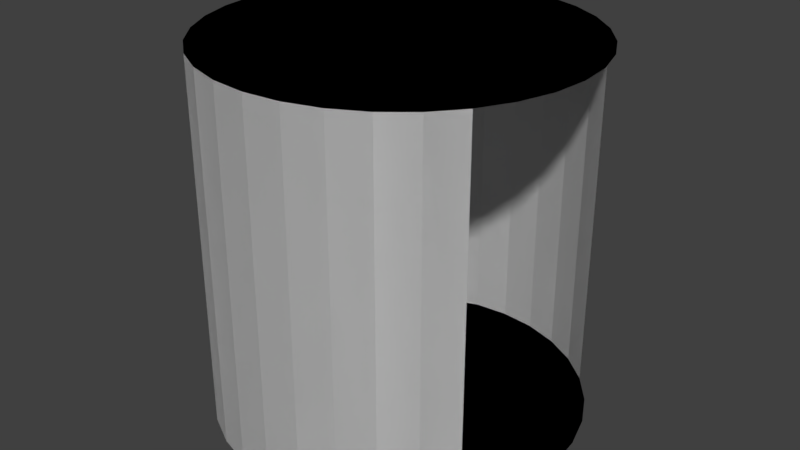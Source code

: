 # Source: Teleporter.blend  (saved by Blender 2.79.0; exported with 4.5.12 LTS)
import bpy
from mathutils import Matrix  # noqa: F401  (used for matrix-valued properties, if any)

bpy.ops.wm.read_factory_settings(use_empty=True)
scene = bpy.context.scene
scene.name = 'Scene'

# ---- collections
col_collection_1 = bpy.data.collections.new('Collection 1'); scene.collection.children.link(col_collection_1)

# ---- materials (node trees are filled in below, after node groups)
mat_material_001 = bpy.data.materials.new('Material.001')
mat_material_001.alpha_threshold = 0.0
mat_material_001.use_transparent_shadow = False
mat_material_001.roughness = 0.5
mat_material_002 = bpy.data.materials.new('Material.002')
mat_material_002.alpha_threshold = 0.0
mat_material_002.use_transparent_shadow = False
mat_material_002.roughness = 0.5

# ---- material node trees

# ---- world
world_world = bpy.data.worlds.new('World'); scene.world = world_world
world_world.color = (0.05088, 0.05088, 0.05088)
world_world.use_sun_shadow = False
world_world.sun_shadow_jitter_overblur = 0.0
world_world.cycles.sampling_method = 'MANUAL'

# ---- meshes
me_cylinder = bpy.data.meshes.new('Cylinder')
me_cylinder.from_pydata([(-0.002783, 1.0, -0.9943), (-0.002783, 1.0, 1.006), (0.1923, 0.981, -0.9943), (0.1923, 0.981, 1.006), (0.3799, 0.9241, -0.9943), (0.3799, 0.9241, 1.006), (0.5528, 0.8317, -0.9943), (0.5528, 0.8317, 1.006), (0.7043, 0.7073, -0.9943), (0.7043, 0.7073, 1.006), (0.8287, 0.5558, -0.9943), (0.8287, 0.5558, 1.006), (0.9211, 0.3829, -0.9943), (0.9211, 0.3829, 1.006), (0.978, 0.1953, -0.9943), (0.978, 0.1953, 1.006), (0.9972, 0.0001997, -0.9943), (0.9972, 0.0001997, 1.006), (0.978, -0.1949, -0.9943), (0.978, -0.1949, 1.006), (0.9211, -0.3825, -0.9943), (0.9211, -0.3825, 1.006), (0.8287, -0.5554, -0.9943), (0.8287, -0.5554, 1.006), (0.7043, -0.7069, -0.9943), (0.7043, -0.7069, 1.006), (0.5528, -0.8313, -0.9943), (0.5528, -0.8313, 1.006), (0.3799, -0.9237, -0.9943), (0.3799, -0.9237, 1.006), (0.1923, -0.9806, -0.9943), (0.1923, -0.9806, 1.006), (-0.002783, -0.9998, -0.9943), (-0.002783, -0.9998, 1.006), (-0.1979, -0.9806, -0.9943), (-0.1979, -0.9806, 1.006), (-0.3855, -0.9237, -0.9943), (-0.3855, -0.9237, 1.006), (-0.5584, -0.8313, -0.9943), (-0.5584, -0.8313, 1.006), (-0.7099, -0.7069, -0.9943), (-0.7099, -0.7069, 1.006), (-0.8343, -0.5554, -0.9943), (-0.8343, -0.5554, 1.006), (-0.9267, -0.3825, -0.9943), (-0.9267, -0.3825, 1.006), (-0.9836, -0.1949, -0.9943), (-0.9836, -0.1949, 1.006), (-1.003, 0.0002006, -0.9943), (-1.003, 0.0002006, 1.006), (-0.9836, 0.1953, -0.9943), (-0.9836, 0.1953, 1.006), (-0.9267, 0.3829, -0.9943), (-0.9267, 0.3829, 1.006), (-0.8343, 0.5558, -0.9943), (-0.8343, 0.5558, 1.006), (-0.7099, 0.7073, -0.9943), (-0.7099, 0.7073, 1.006), (-0.5584, 0.8317, -0.9943), (-0.5584, 0.8317, 1.006), (-0.3857, 0.9244, -0.9911), (-0.3857, 0.9244, 1.009), (-0.1979, 0.981, -0.9943), (-0.1979, 0.981, 1.006)], [], [(0, 2, 3, 1), (2, 4, 5, 3), (4, 6, 7, 5), (6, 8, 9, 7), (22, 24, 25, 23), (24, 26, 27, 25), (26, 28, 29, 27), (28, 30, 31, 29), (30, 32, 33, 31), (32, 34, 35, 33), (34, 36, 37, 35), (36, 38, 39, 37), (38, 40, 41, 39), (40, 42, 43, 41), (42, 44, 45, 43), (44, 46, 47, 45), (46, 48, 49, 47), (48, 50, 51, 49), (50, 52, 53, 51), (52, 54, 55, 53), (54, 56, 57, 55), (56, 58, 59, 57), (58, 60, 61, 59), (3, 5, 7, 9, 11, 13, 15, 17, 19, 21, 23, 25, 27, 29, 31, 33, 35, 37, 39, 41, 43, 45, 47, 49, 51, 53, 55, 57, 59, 61, 63, 1), (60, 62, 63, 61), (62, 0, 1, 63), (0, 62, 60, 58, 56, 54, 52, 50, 48, 46, 44, 42, 40, 38, 36, 34, 32, 30, 28, 26, 24, 22, 20, 18, 16, 14, 12, 10, 8, 6, 4, 2)])
me_cylinder.materials.append(mat_material_001)
me_cylinder.use_remesh_preserve_volume = False
me_cylinder.use_remesh_preserve_attributes = False
me_cylinder.use_mirror_vertex_groups = False
me_cylinder.update()
me_cylinder_002 = bpy.data.meshes.new('Cylinder.002')
me_cylinder_002.from_pydata([(-0.002783, 1.0, -0.9943), (-0.002783, 1.0, 1.006), (0.1923, 0.981, -0.9943), (0.1923, 0.981, 1.006), (0.3799, 0.9241, -0.9943), (0.3799, 0.9241, 1.006), (0.5528, 0.8317, -0.9943), (0.5528, 0.8317, 1.006), (0.7043, 0.7073, -0.9943), (0.7043, 0.7073, 1.006), (0.8287, 0.5558, -0.9943), (0.8287, 0.5558, 1.006), (0.9211, 0.3829, -0.9943), (0.9211, 0.3829, 1.006), (0.978, 0.1953, -0.9943), (0.978, 0.1953, 1.006), (0.9972, 0.0001997, -0.9943), (0.9972, 0.0001997, 1.006), (0.978, -0.1949, -0.9943), (0.978, -0.1949, 1.006), (0.9211, -0.3825, -0.9943), (0.9211, -0.3825, 1.006), (0.8287, -0.5554, -0.9943), (0.8287, -0.5554, 1.006), (0.7043, -0.7069, -0.9943), (0.7043, -0.7069, 1.006), (0.5528, -0.8313, -0.9943), (0.5528, -0.8313, 1.006), (0.3799, -0.9237, -0.9943), (0.3799, -0.9237, 1.006), (0.1923, -0.9806, -0.9943), (0.1923, -0.9806, 1.006), (-0.002783, -0.9998, -0.9943), (-0.002783, -0.9998, 1.006), (-0.1979, -0.9806, -0.9943), (-0.1979, -0.9806, 1.006), (-0.3855, -0.9237, -0.9943), (-0.3855, -0.9237, 1.006), (-0.5584, -0.8313, -0.9943), (-0.5584, -0.8313, 1.006), (-0.7099, -0.7069, -0.9943), (-0.7099, -0.7069, 1.006), (-0.8343, -0.5554, -0.9943), (-0.8343, -0.5554, 1.006), (-0.9267, -0.3825, -0.9943), (-0.9267, -0.3825, 1.006), (-0.9836, -0.1949, -0.9943), (-0.9836, -0.1949, 1.006), (-1.003, 0.0002006, -0.9943), (-1.003, 0.0002006, 1.006), (-0.9836, 0.1953, -0.9943), (-0.9836, 0.1953, 1.006), (-0.9267, 0.3829, -0.9943), (-0.9267, 0.3829, 1.006), (-0.8343, 0.5558, -0.9943), (-0.8343, 0.5558, 1.006), (-0.7099, 0.7073, -0.9943), (-0.7099, 0.7073, 1.006), (-0.5584, 0.8317, -0.9943), (-0.5584, 0.8317, 1.006), (-0.3857, 0.9244, -0.9911), (-0.3857, 0.9244, 1.009), (-0.1979, 0.981, -0.9943), (-0.1979, 0.981, 1.006)], [], [(0, 2, 3, 1), (2, 4, 5, 3), (4, 6, 7, 5), (6, 8, 9, 7), (22, 24, 25, 23), (24, 26, 27, 25), (26, 28, 29, 27), (28, 30, 31, 29), (30, 32, 33, 31), (32, 34, 35, 33), (34, 36, 37, 35), (36, 38, 39, 37), (38, 40, 41, 39), (40, 42, 43, 41), (42, 44, 45, 43), (44, 46, 47, 45), (46, 48, 49, 47), (48, 50, 51, 49), (50, 52, 53, 51), (52, 54, 55, 53), (54, 56, 57, 55), (56, 58, 59, 57), (58, 60, 61, 59), (3, 5, 7, 9, 11, 13, 15, 17, 19, 21, 23, 25, 27, 29, 31, 33, 35, 37, 39, 41, 43, 45, 47, 49, 51, 53, 55, 57, 59, 61, 63, 1), (60, 62, 63, 61), (62, 0, 1, 63), (0, 62, 60, 58, 56, 54, 52, 50, 48, 46, 44, 42, 40, 38, 36, 34, 32, 30, 28, 26, 24, 22, 20, 18, 16, 14, 12, 10, 8, 6, 4, 2)])
me_cylinder_002.materials.append(mat_material_002)
me_cylinder_002.use_remesh_preserve_volume = False
me_cylinder_002.use_remesh_preserve_attributes = False
me_cylinder_002.use_mirror_vertex_groups = False
me_cylinder_002.update()

# ---- objects
ob_cylinder = bpy.data.objects.new('Cylinder', me_cylinder)
ob_cylinder_001 = bpy.data.objects.new('Cylinder.001', me_cylinder_002)

# ---- transforms, parenting, visibility, modifiers, constraints
ob_cylinder.location = (0.0, 0.0, 1.536)
ob_cylinder.lineart.crease_threshold = 0.0
ob_cylinder_001.location = (0.0, 0.0, 1.536)
ob_cylinder_001.lineart.crease_threshold = 0.0

# ---- collection membership
col_collection_1.objects.link(ob_cylinder)
col_collection_1.objects.link(ob_cylinder_001)

# ---- scene / render settings (as saved in the file)
scene.frame_start = 1; scene.frame_end = 250; scene.frame_set(1)
scene.render.engine = 'BLENDER_EEVEE_NEXT'
scene.render.resolution_percentage = 50
scene.render.dither_intensity = 0.0
scene.cycles.use_denoising = False
scene.cycles.samples = 128
scene.cycles.sampling_pattern = 'TABULATED_SOBOL'
scene.cycles.use_adaptive_sampling = False
scene.cycles.use_light_tree = False
scene.cycles.blur_glossy = 0.0
scene.cycles.sample_clamp_indirect = 0.0
scene.view_settings.view_transform = 'Standard'
bpy.context.view_layer.update()

# ---- added for rendering (the .blend has no active camera and no usable light): camera, sun
cam_auto = bpy.data.cameras.new('AutoCamera')
cam_auto.lens = 50.0
cam_auto.sensor_width = 36.0
cam_auto.clip_end = 1000.0
ob_auto_camera = bpy.data.objects.new('AutoCamera', cam_auto)
scene.collection.objects.link(ob_auto_camera)
ob_auto_camera.location = (3.204, -3.84794, 4.10824)
ob_auto_camera.rotation_euler = (1.09748, -7.21219e-08, 0.694738)
scene.camera = ob_auto_camera
light_auto_sun = bpy.data.lights.new('AutoSun', 'SUN')
light_auto_sun.energy = 3.0
light_auto_sun.angle = 0.0523599
ob_auto_sun = bpy.data.objects.new('AutoSun', light_auto_sun)
scene.collection.objects.link(ob_auto_sun)
ob_auto_sun.rotation_euler = (0.872665, 0.174533, 0.523599)
bpy.context.view_layer.update()
